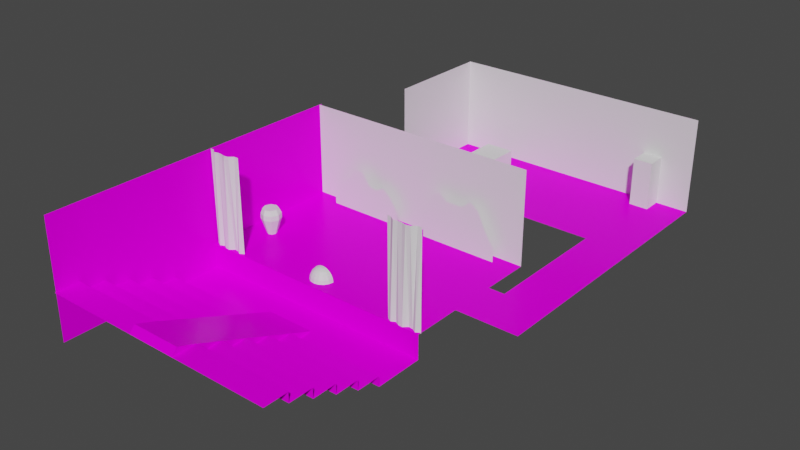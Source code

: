# Source: teather.blend  (saved by Blender 2.82.7; exported with 4.5.12 LTS)
import bpy
from mathutils import Matrix  # noqa: F401  (used for matrix-valued properties, if any)

bpy.ops.wm.read_factory_settings(use_empty=True)
scene = bpy.context.scene
scene.name = 'Scene'

# ---- collections
col_collection = bpy.data.collections.new('Collection'); scene.collection.children.link(col_collection)

# ---- images (referenced by path relative to the original .blend; pixels are not part of the script)
import os
ASSET_DIR = os.environ.get("B2B_ASSET_DIR", "")  # directory of the original .blend (textures are referenced by path, not embedded)
HERE = os.path.dirname(os.path.abspath(__file__))  # packed textures are extracted next to this script under _unpacked/

def load_image(name, relpath, width, height, colorspace="sRGB"):
    """Load a texture the original file referenced (path relative to the .blend, or extracted next to this script)."""
    p = next((c for c in (os.path.join(HERE, relpath), os.path.join(ASSET_DIR, relpath)) if relpath and os.path.exists(c)), "")
    if p:
        img = bpy.data.images.load(p, check_existing=True)
        img.name = name
    else:  # same state as the original file: an image datablock whose file is absent (Cycles renders it pink)
        img = bpy.data.images.new(name, width, height)
        img.source = "FILE"
        img.filepath = "//" + (relpath or name)
    img.colorspace_settings.name = colorspace
    return img
img_planks17_diffuse_xtm_jpg = load_image('Planks17_diffuse_xtm.jpg', 'Planks17_diffuse_xtm.jpg', 1024, 1024, 'sRGB')
img_planks17_occlusion_xtm_jpg = load_image('Planks17_occlusion_xtm.jpg', 'Planks17_occlusion_xtm.jpg', 1024, 1024, 'Non-Color')
img_planks18_diffuse_xtm_jpg = load_image('Planks18_diffuse_xtm.jpg', 'Planks18_diffuse_xtm.jpg', 1024, 1024, 'sRGB')
img_planks18_occlusion_xtm_jpg = load_image('Planks18_occlusion_xtm.jpg', 'Planks18_occlusion_xtm.jpg', 1024, 1024, 'Non-Color')
img_fabric01_diffuse_xtm_jpg = load_image('Fabric01_diffuse_xtm.jpg', 'Fabric01_diffuse_xtm.jpg', 1024, 1024, 'sRGB')
img_fabric01_displace_xtm_jpg = load_image('Fabric01_displace_xtm.jpg', 'Fabric01_displace_xtm.jpg', 1024, 1024, 'Non-Color')
img_bricks16_diffuse_xtm_jpg = load_image('Bricks16_diffuse_xtm.jpg', 'Bricks16_diffuse_xtm.jpg', 1024, 1024, 'sRGB')
img_bricks16_occlusion_xtm_jpg = load_image('Bricks16_occlusion_xtm.jpg', 'Bricks16_occlusion_xtm.jpg', 1024, 1024, 'Non-Color')

# ---- materials (node trees are filled in below, after node groups)
mat_stage = bpy.data.materials.new('Stage')
mat_floor = bpy.data.materials.new('Floor')
mat_visitor_carpet = bpy.data.materials.new('Visitor carpet')
mat_wall = bpy.data.materials.new('Wall')
mat_back_wall = bpy.data.materials.new('Back Wall')
mat_napoveda = bpy.data.materials.new('Napoveda')
mat_desk = bpy.data.materials.new('Desk')
mat_energy_wall = bpy.data.materials.new('Energy Wall')
mat_kulisa = bpy.data.materials.new('Kulisa')
mat_vaza = bpy.data.materials.new('Vaza')

# ---- material node trees
mat_stage.use_nodes = True; mat_stage.node_tree.nodes.clear()
_N = mat_stage.node_tree.nodes; _L = mat_stage.node_tree.links
n0 = _N.new('ShaderNodeOutputMaterial'); n0.name = 'Material Output'; n0.location = (850, 500)
n1 = _N.new('ShaderNodeTexCoord'); n1.name = 'Extreme PBR Coordinate'; n1.location = (-1900, 200)
n1.label = 'Extreme PBR Coordinate'
n2 = _N.new('ShaderNodeMapping'); n2.name = 'Extreme PBR Mapping'; n2.location = (-1650, 200)
n2.label = 'Extreme PBR Mapping'
n3 = _N.new('ShaderNodeBsdfPrincipled'); n3.name = 'Extreme PBR BSDF'; n3.location = (0, 200)
n3.label = 'Extreme PBR BSDF'
n3.distribution = 'GGX'
n3.subsurface_method = 'BURLEY'
n3.inputs[2].default_value = 0.3
n3.inputs[3].default_value = 1.45
n3.inputs[13].default_value = 0.02
n3.inputs[27].default_value = (0.0, 0.0, 0.0, 1.0)
n3.inputs[28].default_value = 1.0
n4 = _N.new('ShaderNodeTexImage'); n4.name = 'Diffuse XTM PBR'; n4.location = (-1000, 550)
n4.label = 'Diffuse XTM PBR'
n4.image = img_planks17_diffuse_xtm_jpg
n5 = _N.new('ShaderNodeBrightContrast'); n5.name = 'Extreme Contrast'; n5.location = (-700, 500)
n5.label = 'Extreme Contrast'
n6 = _N.new('ShaderNodeHueSaturation'); n6.name = 'Extreme Hue_sat'; n6.location = (-500, 500)
n6.label = 'Extreme Hue_sat'
n7 = _N.new('ShaderNodeTexImage'); n7.name = 'Occlusion XTM PBR'; n7.location = (-1000, 800)
n7.label = 'Occlusion XTM PBR'
n7.image = img_planks17_occlusion_xtm_jpg
n8 = _N.new('ShaderNodeValToRGB'); n8.name = 'Occlusion AO'; n8.location = (-500, 800)
n8.label = 'Occlusion AO'
while len(n8.color_ramp.elements) > 1: n8.color_ramp.elements.remove(n8.color_ramp.elements[-1])
n8.color_ramp.elements[0].position = 0.0; n8.color_ramp.elements[0].color = (0.0, 0.0, 0.0, 1.0)
_e = n8.color_ramp.elements.new(1.0); _e.color = (1.0, 1.0, 1.0, 1.0)
n9 = _N.new('ShaderNodeMix'); n9.name = 'Mixer AO'; n9.location = (-250, 500)
n9.label = 'Mixer AO'
n9.data_type = 'RGBA'
n9.blend_type = 'MULTIPLY'
n9.inputs[0].default_value = 0.0
n10 = _N.new('ShaderNodeMixShader'); n10.name = 'Transpartent XTM'; n10.location = (500, 400)
n10.label = 'Transpartent XTM'
n10.inputs[0].default_value = 0.0
n11 = _N.new('ShaderNodeBsdfTransparent'); n11.name = 'Transparent BSDF'; n11.location = (300, 300)
_L.new(n1.outputs[2], n2.inputs[0])
_L.new(n4.outputs[0], n5.inputs[0])
_L.new(n5.outputs[0], n6.inputs[4])
_L.new(n2.outputs[0], n4.inputs[0])
_L.new(n2.outputs[0], n7.inputs[0])
_L.new(n7.outputs[0], n8.inputs[0])
_L.new(n8.outputs[0], n9.inputs[7])
_L.new(n9.outputs[2], n3.inputs[0])
_L.new(n6.outputs[0], n9.inputs[6])
_L.new(n10.outputs[0], n0.inputs[0])
_L.new(n3.outputs[0], n10.inputs[1])
_L.new(n11.outputs[0], n10.inputs[2])
n0.is_active_output = True
mat_floor.use_nodes = True; mat_floor.node_tree.nodes.clear()
_N = mat_floor.node_tree.nodes; _L = mat_floor.node_tree.links
n0 = _N.new('ShaderNodeOutputMaterial'); n0.name = 'Material Output'; n0.location = (850, 500)
n1 = _N.new('ShaderNodeTexCoord'); n1.name = 'Extreme PBR Coordinate'; n1.location = (-1900, 200)
n1.label = 'Extreme PBR Coordinate'
n2 = _N.new('ShaderNodeMapping'); n2.name = 'Extreme PBR Mapping'; n2.location = (-1650, 200)
n2.label = 'Extreme PBR Mapping'
n3 = _N.new('ShaderNodeBsdfPrincipled'); n3.name = 'Extreme PBR BSDF'; n3.location = (0, 200)
n3.label = 'Extreme PBR BSDF'
n3.distribution = 'GGX'
n3.subsurface_method = 'BURLEY'
n3.inputs[2].default_value = 0.3
n3.inputs[3].default_value = 1.45
n3.inputs[13].default_value = 0.02
n3.inputs[27].default_value = (0.0, 0.0, 0.0, 1.0)
n3.inputs[28].default_value = 1.0
n4 = _N.new('ShaderNodeTexImage'); n4.name = 'Diffuse XTM PBR'; n4.location = (-1000, 550)
n4.label = 'Diffuse XTM PBR'
n4.image = img_planks18_diffuse_xtm_jpg
n5 = _N.new('ShaderNodeBrightContrast'); n5.name = 'Extreme Contrast'; n5.location = (-700, 500)
n5.label = 'Extreme Contrast'
n6 = _N.new('ShaderNodeHueSaturation'); n6.name = 'Extreme Hue_sat'; n6.location = (-500, 500)
n6.label = 'Extreme Hue_sat'
n7 = _N.new('ShaderNodeTexImage'); n7.name = 'Occlusion XTM PBR'; n7.location = (-1000, 800)
n7.label = 'Occlusion XTM PBR'
n7.image = img_planks18_occlusion_xtm_jpg
n8 = _N.new('ShaderNodeValToRGB'); n8.name = 'Occlusion AO'; n8.location = (-500, 800)
n8.label = 'Occlusion AO'
while len(n8.color_ramp.elements) > 1: n8.color_ramp.elements.remove(n8.color_ramp.elements[-1])
n8.color_ramp.elements[0].position = 0.0; n8.color_ramp.elements[0].color = (0.0, 0.0, 0.0, 1.0)
_e = n8.color_ramp.elements.new(1.0); _e.color = (1.0, 1.0, 1.0, 1.0)
n9 = _N.new('ShaderNodeMix'); n9.name = 'Mixer AO'; n9.location = (-250, 500)
n9.label = 'Mixer AO'
n9.data_type = 'RGBA'
n9.blend_type = 'MULTIPLY'
n9.inputs[0].default_value = 0.0
n10 = _N.new('ShaderNodeMixShader'); n10.name = 'Transpartent XTM'; n10.location = (500, 400)
n10.label = 'Transpartent XTM'
n10.inputs[0].default_value = 0.0
n11 = _N.new('ShaderNodeBsdfTransparent'); n11.name = 'Transparent BSDF'; n11.location = (300, 300)
_L.new(n1.outputs[2], n2.inputs[0])
_L.new(n4.outputs[0], n5.inputs[0])
_L.new(n5.outputs[0], n6.inputs[4])
_L.new(n2.outputs[0], n4.inputs[0])
_L.new(n2.outputs[0], n7.inputs[0])
_L.new(n7.outputs[0], n8.inputs[0])
_L.new(n8.outputs[0], n9.inputs[7])
_L.new(n9.outputs[2], n3.inputs[0])
_L.new(n6.outputs[0], n9.inputs[6])
_L.new(n10.outputs[0], n0.inputs[0])
_L.new(n3.outputs[0], n10.inputs[1])
_L.new(n11.outputs[0], n10.inputs[2])
n0.is_active_output = True
mat_visitor_carpet.use_nodes = True; mat_visitor_carpet.node_tree.nodes.clear()
_N = mat_visitor_carpet.node_tree.nodes; _L = mat_visitor_carpet.node_tree.links
n0 = _N.new('ShaderNodeOutputMaterial'); n0.name = 'Material Output'; n0.location = (850, 500)
n1 = _N.new('ShaderNodeTexCoord'); n1.name = 'Extreme PBR Coordinate'; n1.location = (-1900, 200)
n1.label = 'Extreme PBR Coordinate'
n2 = _N.new('ShaderNodeMapping'); n2.name = 'Extreme PBR Mapping'; n2.location = (-1650, 200)
n2.label = 'Extreme PBR Mapping'
n3 = _N.new('ShaderNodeBsdfPrincipled'); n3.name = 'Extreme PBR BSDF'; n3.location = (0, 200)
n3.label = 'Extreme PBR BSDF'
n3.distribution = 'GGX'
n3.subsurface_method = 'BURLEY'
n3.inputs[2].default_value = 0.3
n3.inputs[3].default_value = 1.45
n3.inputs[13].default_value = 0.02
n3.inputs[27].default_value = (0.0, 0.0, 0.0, 1.0)
n3.inputs[28].default_value = 1.0
n4 = _N.new('ShaderNodeTexImage'); n4.name = 'Diffuse XTM PBR'; n4.location = (-1000, 550)
n4.label = 'Diffuse XTM PBR'
n4.image = img_fabric01_diffuse_xtm_jpg
n5 = _N.new('ShaderNodeBrightContrast'); n5.name = 'Extreme Contrast'; n5.location = (-700, 500)
n5.label = 'Extreme Contrast'
n6 = _N.new('ShaderNodeHueSaturation'); n6.name = 'Extreme Hue_sat'; n6.location = (-500, 500)
n6.label = 'Extreme Hue_sat'
n7 = _N.new('ShaderNodeTexImage'); n7.name = 'Extreme_AO Emulation'; n7.location = (-1000, 800)
n7.label = 'Extreme_AO Emulation'
n7.image = img_fabric01_displace_xtm_jpg
n8 = _N.new('ShaderNodeBrightContrast'); n8.name = 'Extreme PBR Contrast'; n8.location = (-700, 750)
n8.label = 'Extreme PBR Contrast'
n8.inputs[1].default_value = 0.3
n8.inputs[2].default_value = 0.7
n9 = _N.new('ShaderNodeValToRGB'); n9.name = 'Occlusion AO'; n9.location = (-500, 800)
n9.label = 'Occlusion AO'
while len(n9.color_ramp.elements) > 1: n9.color_ramp.elements.remove(n9.color_ramp.elements[-1])
n9.color_ramp.elements[0].position = 0.0; n9.color_ramp.elements[0].color = (0.0, 0.0, 0.0, 1.0)
_e = n9.color_ramp.elements.new(1.0); _e.color = (1.0, 1.0, 1.0, 1.0)
n10 = _N.new('ShaderNodeMix'); n10.name = 'Mixer AO'; n10.location = (-200, 550)
n10.label = 'Mixer AO'
n10.data_type = 'RGBA'
n10.blend_type = 'MULTIPLY'
n10.inputs[0].default_value = 0.0
n11 = _N.new('ShaderNodeMixShader'); n11.name = 'Transpartent XTM'; n11.location = (500, 400)
n11.label = 'Transpartent XTM'
n11.inputs[0].default_value = 0.0
n12 = _N.new('ShaderNodeBsdfTransparent'); n12.name = 'Transparent BSDF'; n12.location = (300, 300)
_L.new(n1.outputs[2], n2.inputs[0])
_L.new(n4.outputs[0], n5.inputs[0])
_L.new(n5.outputs[0], n6.inputs[4])
_L.new(n2.outputs[0], n4.inputs[0])
_L.new(n2.outputs[0], n7.inputs[0])
_L.new(n7.outputs[0], n8.inputs[0])
_L.new(n8.outputs[0], n9.inputs[0])
_L.new(n9.outputs[0], n10.inputs[7])
_L.new(n10.outputs[2], n3.inputs[0])
_L.new(n6.outputs[0], n10.inputs[6])
_L.new(n11.outputs[0], n0.inputs[0])
_L.new(n3.outputs[0], n11.inputs[1])
_L.new(n12.outputs[0], n11.inputs[2])
n0.is_active_output = True
mat_wall.use_nodes = True; mat_wall.node_tree.nodes.clear()
_N = mat_wall.node_tree.nodes; _L = mat_wall.node_tree.links
n0 = _N.new('ShaderNodeOutputMaterial'); n0.name = 'Material Output'; n0.location = (850, 500)
n1 = _N.new('ShaderNodeTexCoord'); n1.name = 'Extreme PBR Coordinate'; n1.location = (-1900, 200)
n1.label = 'Extreme PBR Coordinate'
n2 = _N.new('ShaderNodeMapping'); n2.name = 'Extreme PBR Mapping'; n2.location = (-1650, 200)
n2.label = 'Extreme PBR Mapping'
n3 = _N.new('ShaderNodeBsdfPrincipled'); n3.name = 'Extreme PBR BSDF'; n3.location = (0, 200)
n3.label = 'Extreme PBR BSDF'
n3.distribution = 'GGX'
n3.subsurface_method = 'BURLEY'
n3.inputs[2].default_value = 0.3
n3.inputs[3].default_value = 1.45
n3.inputs[13].default_value = 0.02
n3.inputs[27].default_value = (0.0, 0.0, 0.0, 1.0)
n3.inputs[28].default_value = 1.0
n4 = _N.new('ShaderNodeTexImage'); n4.name = 'Diffuse XTM PBR'; n4.location = (-1000, 550)
n4.label = 'Diffuse XTM PBR'
n4.image = img_bricks16_diffuse_xtm_jpg
n5 = _N.new('ShaderNodeBrightContrast'); n5.name = 'Extreme Contrast'; n5.location = (-700, 500)
n5.label = 'Extreme Contrast'
n6 = _N.new('ShaderNodeHueSaturation'); n6.name = 'Extreme Hue_sat'; n6.location = (-500, 500)
n6.label = 'Extreme Hue_sat'
n7 = _N.new('ShaderNodeTexImage'); n7.name = 'Occlusion XTM PBR'; n7.location = (-1000, 800)
n7.label = 'Occlusion XTM PBR'
n7.image = img_bricks16_occlusion_xtm_jpg
n8 = _N.new('ShaderNodeValToRGB'); n8.name = 'Occlusion AO'; n8.location = (-500, 800)
n8.label = 'Occlusion AO'
while len(n8.color_ramp.elements) > 1: n8.color_ramp.elements.remove(n8.color_ramp.elements[-1])
n8.color_ramp.elements[0].position = 0.0; n8.color_ramp.elements[0].color = (0.0, 0.0, 0.0, 1.0)
_e = n8.color_ramp.elements.new(1.0); _e.color = (1.0, 1.0, 1.0, 1.0)
n9 = _N.new('ShaderNodeMix'); n9.name = 'Mixer AO'; n9.location = (-250, 500)
n9.label = 'Mixer AO'
n9.data_type = 'RGBA'
n9.blend_type = 'MULTIPLY'
n9.inputs[0].default_value = 0.0
n10 = _N.new('ShaderNodeMixShader'); n10.name = 'Transpartent XTM'; n10.location = (500, 400)
n10.label = 'Transpartent XTM'
n10.inputs[0].default_value = 0.0
n11 = _N.new('ShaderNodeBsdfTransparent'); n11.name = 'Transparent BSDF'; n11.location = (300, 300)
_L.new(n1.outputs[2], n2.inputs[0])
_L.new(n4.outputs[0], n5.inputs[0])
_L.new(n5.outputs[0], n6.inputs[4])
_L.new(n2.outputs[0], n4.inputs[0])
_L.new(n2.outputs[0], n7.inputs[0])
_L.new(n7.outputs[0], n8.inputs[0])
_L.new(n8.outputs[0], n9.inputs[7])
_L.new(n9.outputs[2], n3.inputs[0])
_L.new(n6.outputs[0], n9.inputs[6])
_L.new(n10.outputs[0], n0.inputs[0])
_L.new(n3.outputs[0], n10.inputs[1])
_L.new(n11.outputs[0], n10.inputs[2])
n0.is_active_output = True
mat_back_wall.use_nodes = True; mat_back_wall.node_tree.nodes.clear()
_N = mat_back_wall.node_tree.nodes; _L = mat_back_wall.node_tree.links
n0 = _N.new('ShaderNodeOutputMaterial'); n0.name = 'Material Output'; n0.location = (300, 300)
n1 = _N.new('ShaderNodeBsdfPrincipled'); n1.name = 'Principled BSDF'; n1.location = (10, 300)
n1.distribution = 'GGX'
n1.subsurface_method = 'BURLEY'
n1.inputs[3].default_value = 1.45
n1.inputs[27].default_value = (0.0, 0.0, 0.0, 1.0)
n1.inputs[28].default_value = 1.0
_L.new(n1.outputs[0], n0.inputs[0])
n0.is_active_output = True
mat_napoveda.use_nodes = True; mat_napoveda.node_tree.nodes.clear()
_N = mat_napoveda.node_tree.nodes; _L = mat_napoveda.node_tree.links
n0 = _N.new('ShaderNodeOutputMaterial'); n0.name = 'Material Output'; n0.location = (300, 300)
n1 = _N.new('ShaderNodeBsdfPrincipled'); n1.name = 'Principled BSDF'; n1.location = (10, 300)
n1.distribution = 'GGX'
n1.subsurface_method = 'BURLEY'
n1.inputs[3].default_value = 1.45
n1.inputs[27].default_value = (0.0, 0.0, 0.0, 1.0)
n1.inputs[28].default_value = 1.0
_L.new(n1.outputs[0], n0.inputs[0])
n0.is_active_output = True
mat_desk.use_nodes = True; mat_desk.node_tree.nodes.clear()
_N = mat_desk.node_tree.nodes; _L = mat_desk.node_tree.links
n0 = _N.new('ShaderNodeOutputMaterial'); n0.name = 'Material Output'; n0.location = (300, 300)
n1 = _N.new('ShaderNodeBsdfPrincipled'); n1.name = 'Principled BSDF'; n1.location = (10, 300)
n1.distribution = 'GGX'
n1.subsurface_method = 'BURLEY'
n1.inputs[3].default_value = 1.45
n1.inputs[27].default_value = (0.0, 0.0, 0.0, 1.0)
n1.inputs[28].default_value = 1.0
_L.new(n1.outputs[0], n0.inputs[0])
n0.is_active_output = True
mat_energy_wall.use_nodes = True; mat_energy_wall.node_tree.nodes.clear()
_N = mat_energy_wall.node_tree.nodes; _L = mat_energy_wall.node_tree.links
n0 = _N.new('ShaderNodeOutputMaterial'); n0.name = 'Material Output'; n0.location = (300, 300)
n1 = _N.new('ShaderNodeBsdfPrincipled'); n1.name = 'Principled BSDF'; n1.location = (10, 300)
n1.distribution = 'GGX'
n1.subsurface_method = 'BURLEY'
n1.inputs[3].default_value = 1.45
n1.inputs[27].default_value = (0.0, 0.0, 0.0, 1.0)
n1.inputs[28].default_value = 1.0
_L.new(n1.outputs[0], n0.inputs[0])
n0.is_active_output = True
mat_kulisa.use_nodes = True; mat_kulisa.node_tree.nodes.clear()
_N = mat_kulisa.node_tree.nodes; _L = mat_kulisa.node_tree.links
n0 = _N.new('ShaderNodeOutputMaterial'); n0.name = 'Material Output'; n0.location = (300, 300)
n1 = _N.new('ShaderNodeBsdfPrincipled'); n1.name = 'Principled BSDF'; n1.location = (10, 300)
n1.distribution = 'GGX'
n1.subsurface_method = 'BURLEY'
n1.inputs[3].default_value = 1.45
n1.inputs[27].default_value = (0.0, 0.0, 0.0, 1.0)
n1.inputs[28].default_value = 1.0
_L.new(n1.outputs[0], n0.inputs[0])
n0.is_active_output = True
mat_vaza.use_nodes = True; mat_vaza.node_tree.nodes.clear()
_N = mat_vaza.node_tree.nodes; _L = mat_vaza.node_tree.links
n0 = _N.new('ShaderNodeOutputMaterial'); n0.name = 'Material Output'; n0.location = (300, 300)
n1 = _N.new('ShaderNodeBsdfPrincipled'); n1.name = 'Principled BSDF'; n1.location = (10, 300)
n1.distribution = 'GGX'
n1.subsurface_method = 'BURLEY'
n1.inputs[3].default_value = 1.45
n1.inputs[27].default_value = (0.0, 0.0, 0.0, 1.0)
n1.inputs[28].default_value = 1.0
_L.new(n1.outputs[0], n0.inputs[0])
n0.is_active_output = True

# ---- world
world_world = bpy.data.worlds.new('World'); scene.world = world_world
world_world.use_nodes = True; world_world.node_tree.nodes.clear()
_N = world_world.node_tree.nodes; _L = world_world.node_tree.links
n0 = _N.new('ShaderNodeOutputWorld'); n0.name = 'World Output'; n0.location = (300, 300)
n1 = _N.new('ShaderNodeBackground'); n1.name = 'Background'; n1.location = (10, 300)
n1.inputs[0].default_value = (0.05088, 0.05088, 0.05088, 1.0)
_L.new(n1.outputs[0], n0.inputs[0])
n0.is_active_output = True
world_world.color = (0.05088, 0.05088, 0.05088)
world_world.use_sun_shadow = False
world_world.sun_shadow_jitter_overblur = 0.0

# ---- meshes
me_plane = bpy.data.meshes.new('Plane')
me_plane.from_pydata([(-5.0, 0.0, 1.0), (5.0, 0.0, 1.0), (-5.0, 6.0, 1.0), (5.0, 6.0, 1.0), (-5.0, 0.0, 0.0), (-5.0, -1.0, 0.0), (5.0, -1.0, 0.0), (-5.0, -6.0, 2.0), (5.0, -6.0, 2.0), (-5.0, -7.0, 2.0), (5.0, -7.0, 2.0), (-5.0, -2.0, 0.4), (-5.0, -3.0, 0.8), (-5.0, -4.0, 1.2), (-5.0, -5.0, 1.6), (5.0, -5.0, 1.6), (5.0, -4.0, 1.2), (5.0, -3.0, 0.8), (5.0, -2.0, 0.4), (-5.0, -6.0, 1.6), (5.0, -6.0, 1.6), (-5.0, -5.0, 1.2), (5.0, -5.0, 1.2), (-5.0, -4.0, 0.8), (5.0, -4.0, 0.8), (-5.0, -3.0, 0.4), (5.0, -3.0, 0.4), (5.0, -2.0, 0.0), (-5.0, -2.0, 0.0), (1.012, 0.0, 1.0), (1.012, 6.0, 1.0), (-1.012, 6.0, 1.0), (1.012, -6.0, 2.0), (-1.012, -7.0, 2.0), (1.012, -7.0, 2.0), (-1.012, -3.0, 0.8), (1.012, -4.0, 1.2), (-1.012, -6.0, 1.6), (1.012, -6.0, 1.6), (-1.012, -5.0, 1.2), (1.012, -5.0, 1.2), (-1.012, -4.0, 0.8), (1.012, -4.0, 0.8), (-1.012, -3.0, 0.4), (1.012, -3.0, 0.4), (-1.012, -2.0, 0.0), (1.012, -2.0, 0.0), (5.0, 0.0, 0.0), (1.012, 0.0, 0.0), (1.012, -1.465, 0.1776), (-1.012, -1.465, 0.1776), (1.012, -2.465, 0.5776), (-1.012, -2.465, 0.5776), (1.012, -3.465, 0.9776), (-1.012, -3.465, 0.9776), (1.012, -4.465, 1.378), (-1.012, -4.465, 1.378), (1.012, -5.465, 1.778), (-1.012, -5.465, 1.778), (1.012, -5.0, 1.6), (-1.012, -5.0, 1.6), (-1.012, -4.0, 1.2), (1.012, -3.0, 0.8), (1.012, -2.0, 0.4), (-1.012, -2.0, 0.4), (1.012, -6.775, 2.27), (-1.012, -6.775, 2.27), (-1.012, -6.0, 2.0), (1.012, -1.0, -4.47e-08), (-1.012, -1.0, -4.47e-08), (-1.012, 0.0, 1.0), (-1.012, 0.0, 0.0), (-5.0, 6.079, 0.0), (-5.0, -6.966, 0.0), (-5.0, 6.113, 4.885), (-5.0, -6.932, 4.885), (-5.0, 6.0, 4.885), (5.0, 6.0, 4.885), (1.012, 6.0, 4.885), (-1.012, 6.0, 4.885), (5.0, 2.023, 1.0), (5.0, 3.977, 1.0), (5.671, 2.023, 1.0), (5.671, 3.977, 1.0), (7.581, 2.023, 1.0), (7.581, 3.977, 1.0), (5.671, 9.438, 1.0), (7.581, 9.438, 1.0), (5.671, 14.01, 1.0), (7.581, 14.01, 1.0), (-3.398, 9.438, 1.0), (-3.398, 14.01, 1.0), (5.671, 14.01, 4.956), (7.581, 14.01, 4.956), (-3.398, 9.438, 4.956), (-3.398, 14.01, 4.956)], [], [(29, 1, 3, 30), (37, 19, 7, 67), (67, 7, 9, 33), (45, 28, 11, 64), (43, 25, 12, 35), (41, 23, 13, 61), (39, 21, 14, 60), (60, 14, 19, 37), (61, 13, 21, 39), (35, 12, 23, 41), (64, 11, 25, 43), (69, 5, 28, 45), (6, 68, 46, 27), (39, 60, 56), (18, 63, 44, 26), (33, 34, 65, 66), (17, 62, 42, 24), (34, 32, 65), (16, 36, 40, 22), (64, 43, 52), (15, 59, 38, 20), (59, 40, 55), (22, 40, 59, 15), (45, 64, 50), (24, 42, 36, 16), (44, 63, 51), (26, 44, 62, 17), (60, 37, 58), (27, 46, 63, 18), (63, 46, 49), (8, 32, 34, 10), (69, 45, 50), (20, 38, 32, 8), (38, 59, 57), (0, 70, 31, 2), (70, 29, 30, 31), (71, 4, 5, 69), (62, 35, 54, 53), (48, 71, 69, 68), (59, 60, 58, 57), (47, 48, 68, 6), (53, 54, 61, 36), (70, 0, 4, 71), (49, 50, 64, 63), (61, 39, 56), (57, 58, 67, 32), (36, 42, 53), (67, 33, 66), (32, 38, 57), (35, 41, 54), (32, 67, 66, 65), (40, 36, 55), (42, 62, 53), (62, 44, 51), (55, 56, 60, 59), (41, 61, 54), (51, 52, 35, 62), (37, 67, 58), (63, 64, 52, 51), (46, 68, 49), (36, 61, 56, 55), (43, 35, 52), (68, 69, 50, 49), (1, 29, 48, 47), (29, 70, 71, 48), (73, 72, 74, 75), (31, 30, 78, 79), (30, 3, 77, 78), (2, 31, 79, 76), (81, 80, 82, 83), (83, 82, 84, 85), (83, 85, 87, 86), (86, 87, 89, 88), (86, 88, 91, 90), (91, 88, 92, 95), (90, 91, 95, 94), (88, 89, 93, 92)])
me_plane.polygons.foreach_set('material_index', [0, 2, 2, 2, 2, 2, 2, 2, 2, 2, 2, 2, 2, 2, 2, 2, 2, 2, 2, 2, 2, 2, 2, 2, 2, 2, 2, 2, 2, 2, 2, 0, 2, 2, 0, 0, 1, 2, 1, 2, 1, 2, 1, 2, 2, 2, 2, 2, 2, 2, 2, 2, 2, 2, 2, 2, 2, 2, 2, 2, 2, 2, 2, 1, 1, 3, 4, 4, 4, 1, 1, 1, 1, 1, 4, 4, 4])
_uv = me_plane.uv_layers.new(name='UVMap')
_uv.uv.foreach_set('vector', [0.6012, 0.2, 1.0, 0.2, 1.0, 0.8, 0.6012, 0.8, -0.5085, 0.9684, -4.496, 0.9684, -4.496, 1.368, -0.5085, 1.368, -0.5085, -1.557, -4.496, -1.557, -4.496, -2.557, -0.5085, -2.557, -0.5085, -0.6316, -4.496, -0.6316, -4.496, -0.2316, -0.5085, -0.2316, -0.5085, -0.2316, -4.496, -0.2316, -4.496, 0.1684, -0.5085, 0.1684, -0.5085, 0.1684, -4.496, 0.1684, -4.496, 0.5684, -0.5085, 0.5684, -0.5085, 0.5684, -4.496, 0.5684, -4.496, 0.9684, -0.5085, 0.9684, -0.5085, -0.5573, -4.496, -0.5573, -4.496, -1.557, -0.5085, -1.557, -0.5085, 0.4427, -4.496, 0.4427, -4.496, -0.5573, -0.5085, -0.5573, -0.5085, 1.443, -4.496, 1.443, -4.496, 0.4427, -0.5085, 0.4427, -0.5085, 2.443, -4.496, 2.443, -4.496, 1.443, -0.5085, 1.443, -0.5085, 3.443, -4.496, 3.443, -4.496, 2.443, -0.5085, 2.443, 5.504, 3.443, 1.516, 3.443, 1.516, 2.443, 5.504, 2.443, -0.4786, 0.5684, -0.4786, 0.9684, 0.05637, 0.746, 5.504, 2.443, 1.516, 2.443, 1.516, 1.443, 5.504, 1.443, -0.5085, 1.368, 1.516, 1.368, 1.516, 1.638, -0.5085, 1.638, 5.504, 1.443, 1.516, 1.443, 1.516, 0.4427, 5.504, 0.4427, -2.479, 1.368, -1.479, 1.368, -2.254, 1.638, 5.504, 0.4427, 1.516, 0.4427, 1.516, -0.5573, 5.504, -0.5573, 2.521, -0.2316, 1.521, -0.2316, 2.056, -0.05399, 5.504, -0.5573, 1.516, -0.5573, 1.516, -1.557, 5.504, -1.557, -0.4786, 0.9684, -0.4786, 0.5684, 0.05637, 0.746, 5.504, 0.5684, 1.516, 0.5684, 1.516, 0.9684, 5.504, 0.9684, 2.521, -0.6316, 2.521, -0.2316, 3.056, -0.454, 5.504, 0.1684, 1.516, 0.1684, 1.516, 0.5684, 5.504, 0.5684, 1.521, -0.2316, 2.521, -0.2316, 2.056, -0.05399, 5.504, -0.2316, 1.516, -0.2316, 1.516, 0.1684, 5.504, 0.1684, -0.4786, 0.9684, -1.479, 0.9684, -0.9436, 1.146, 5.504, -0.6316, 1.516, -0.6316, 1.516, -0.2316, 5.504, -0.2316, 2.521, -0.2316, 2.521, -0.6316, 3.056, -0.454, 5.504, -1.557, 1.516, -1.557, 1.516, -2.557, 5.504, -2.557, 0.3333, 0.0, 0.3333, 0.0, 0.3333, 0.0, 5.504, 0.9684, 1.516, 0.9684, 1.516, 1.368, 5.504, 1.368, -1.479, 0.9684, -0.4786, 0.9684, -0.9436, 1.146, 0.0, 0.2, 0.3988, 0.2, 0.3988, 0.8, 0.0, 0.8, 0.3988, 0.2, 0.6012, 0.2, 0.6012, 0.8, 0.3988, 0.8, 0.3988, 0.525, 0.0, 0.525, 0.0, 0.425, 0.3988, 0.425, 1.516, 1.443, -0.5085, 1.443, -0.5085, 0.9776, 1.516, 0.9776, 0.6012, 0.525, 0.3988, 0.525, 0.3988, 0.425, 0.6012, 0.425, 1.516, -0.5573, -0.5085, -0.5573, -0.5085, -1.022, 1.516, -1.022, 1.0, 0.525, 0.6012, 0.525, 0.6012, 0.425, 1.0, 0.425, 1.516, 0.9776, -0.5085, 0.9776, -0.5085, 0.4427, 1.516, 0.4427, 0.3988, 0.575, 0.0, 0.575, 0.0, 0.475, 0.3988, 0.475, 1.516, 2.978, -0.5085, 2.978, -0.5085, 2.443, 1.516, 2.443, 0.5214, 0.5684, -0.4786, 0.5684, 0.05637, 0.746, 1.516, -1.022, -0.5085, -1.022, -0.5085, -1.557, 1.516, -1.557, 0.5214, 0.5684, 0.5214, 0.1684, 1.056, 0.346, -1.479, 1.368, -2.479, 1.368, -2.254, 1.638, -1.479, 1.368, -1.479, 0.9684, -0.9436, 1.146, 1.521, 0.1684, 0.5214, 0.1684, 1.056, 0.346, 1.516, -1.557, -0.5085, -1.557, -0.5085, -2.332, 1.516, -2.332, -0.4786, 0.5684, 0.5214, 0.5684, 0.05637, 0.746, 0.5214, 0.1684, 1.521, 0.1684, 1.056, 0.346, 1.521, 0.1684, 1.521, -0.2316, 2.056, -0.05399, 1.516, -0.02241, -0.5085, -0.02241, -0.5085, -0.5573, 1.516, -0.5573, 0.5214, 0.1684, 0.5214, 0.5684, 1.056, 0.346, 1.516, 1.978, -0.5085, 1.978, -0.5085, 1.443, 1.516, 1.443, -1.479, 0.9684, -1.479, 1.368, -0.9436, 1.146, 1.516, 2.443, -0.5085, 2.443, -0.5085, 1.978, 1.516, 1.978, 2.521, -0.6316, 3.521, -0.6316, 3.056, -0.454, 1.516, 0.4427, -0.5085, 0.4427, -0.5085, -0.02241, 1.516, -0.02241, 1.521, -0.2316, 1.521, 0.1684, 2.056, -0.05399, 1.516, 3.443, -0.5085, 3.443, -0.5085, 2.978, 1.516, 2.978, 1.0, 0.575, 0.6012, 0.575, 0.6012, 0.475, 1.0, 0.475, 0.6012, 0.575, 0.3988, 0.575, 0.3988, 0.475, 0.6012, 0.475, -4.5, -1.408, 5.5, -1.408, 5.5, 2.408, -4.5, 2.408, 0.3988, 0.8, 0.6012, 0.8, 0.6012, 0.8, 0.3988, 0.8, 0.6012, 0.8, 1.0, 0.8, 1.0, 0.8, 0.6012, 0.8, 0.0, 0.8, 0.3988, 0.8, 0.3988, 0.8, 0.0, 0.8, 0.4775, 0.2285, 0.4775, 0.06557, 0.5334, 0.06557, 0.5334, 0.2285, 0.5334, 0.2285, 0.5334, 0.06557, 0.6928, 0.06557, 0.6928, 0.2285, 0.5334, 0.2285, 0.6928, 0.2285, 0.6928, 0.6841, 0.5334, 0.6841, 0.5334, 0.6841, 0.6928, 0.6841, 0.6928, 1.066, 0.5334, 1.066, 0.5334, 0.6841, 0.5334, 1.066, -0.2231, 1.066, -0.2231, 0.6841, 0.05799, 0.3198, 0.884, 0.3198, 0.884, 0.6802, 0.05799, 0.6802, 0.1529, 0.3198, 0.5694, 0.3198, 0.5694, 0.6802, 0.1529, 0.6802, 0.884, 0.3198, 1.058, 0.3198, 1.058, 0.6802, 0.884, 0.6802])
me_plane.materials.append(mat_stage)
me_plane.materials.append(mat_floor)
me_plane.materials.append(mat_visitor_carpet)
me_plane.materials.append(mat_wall)
me_plane.materials.append(mat_back_wall)
me_plane.use_remesh_fix_poles = True
me_plane.use_remesh_preserve_attributes = False
me_plane.use_mirror_vertex_groups = False
me_plane.update()
me_sphere = bpy.data.meshes.new('Sphere')
me_sphere.from_pydata([(0.309, 0.5, 0.9511), (0.5878, 0.5, 0.809), (0.809, 0.5, 0.5878), (0.9511, 0.5, 0.309), (1.0, 0.5, -4.371e-08), (0.2855, 0.3817, 0.9511), (0.543, 0.2751, 0.809), (0.7474, 0.1904, 0.5878), (0.8787, 0.136, 0.309), (0.9239, 0.1173, -4.371e-08), (0.2185, 0.2815, 0.9511), (0.4156, 0.08437, 0.809), (0.5721, -0.07206, 0.5878), (0.6725, -0.1725, 0.309), (0.7071, -0.2071, -4.371e-08), (0.1183, 0.2145, 0.9511), (0.2249, -0.04304, 0.809), (0.3096, -0.2474, 0.5878), (0.364, -0.3787, 0.309), (0.3827, -0.4239, -4.371e-08), (-6.157e-08, 0.191, 0.9511), (-1.584e-07, -0.08779, 0.809), (-2.329e-07, -0.309, 0.5878), (-2.031e-07, -0.4511, 0.309), (-2.329e-07, -0.5, -4.371e-08), (-0.1183, 0.2145, 0.9511), (-0.2249, -0.04304, 0.809), (-0.3096, -0.2474, 0.5878), (-0.364, -0.3787, 0.309), (-0.3827, -0.4239, -4.371e-08), (-0.2185, 0.2815, 0.9511), (-0.4156, 0.08437, 0.809), (-0.5721, -0.07206, 0.5878), (-0.6725, -0.1725, 0.309), (-0.7071, -0.2071, -4.371e-08), (-3.01e-07, 0.5, 1.0), (-0.2855, 0.3817, 0.9511), (-0.543, 0.2751, 0.809), (-0.7474, 0.1904, 0.5878), (-0.8787, 0.136, 0.309), (-0.9239, 0.1173, -4.371e-08), (-0.309, 0.5, 0.9511), (-0.5878, 0.5, 0.809), (-0.809, 0.5, 0.5878), (-0.9511, 0.5, 0.309), (-1.0, 0.5, -4.371e-08)], [], [(2, 1, 6, 7), (3, 2, 7, 8), (0, 35, 5), (4, 3, 8, 9), (1, 0, 5, 6), (6, 5, 10, 11), (7, 6, 11, 12), (8, 7, 12, 13), (5, 35, 10), (9, 8, 13, 14), (14, 13, 18, 19), (11, 10, 15, 16), (12, 11, 16, 17), (13, 12, 17, 18), (10, 35, 15), (15, 35, 20), (19, 18, 23, 24), (16, 15, 20, 21), (17, 16, 21, 22), (18, 17, 22, 23), (23, 22, 27, 28), (20, 35, 25), (24, 23, 28, 29), (21, 20, 25, 26), (22, 21, 26, 27), (27, 26, 31, 32), (28, 27, 32, 33), (25, 35, 30), (29, 28, 33, 34), (26, 25, 30, 31), (32, 31, 37, 38), (33, 32, 38, 39), (30, 35, 36), (34, 33, 39, 40), (31, 30, 36, 37), (37, 36, 41, 42), (38, 37, 42, 43), (39, 38, 43, 44), (36, 35, 41), (40, 39, 44, 45)])
_uv = me_sphere.uv_layers.new(name='UVMap')
_uv.uv.foreach_set('vector', [0.5, 0.7, 0.5, 0.8, 0.4375, 0.8, 0.4375, 0.7, 0.5, 0.6, 0.5, 0.7, 0.4375, 0.7, 0.4375, 0.6, 0.5, 0.9, 0.4687, 1.0, 0.4375, 0.9, 0.5, 0.5, 0.5, 0.6, 0.4375, 0.6, 0.4375, 0.5, 0.5, 0.8, 0.5, 0.9, 0.4375, 0.9, 0.4375, 0.8, 0.4375, 0.8, 0.4375, 0.9, 0.375, 0.9, 0.375, 0.8, 0.4375, 0.7, 0.4375, 0.8, 0.375, 0.8, 0.375, 0.7, 0.4375, 0.6, 0.4375, 0.7, 0.375, 0.7, 0.375, 0.6, 0.4375, 0.9, 0.4062, 1.0, 0.375, 0.9, 0.4375, 0.5, 0.4375, 0.6, 0.375, 0.6, 0.375, 0.5, 0.375, 0.5, 0.375, 0.6, 0.3125, 0.6, 0.3125, 0.5, 0.375, 0.8, 0.375, 0.9, 0.3125, 0.9, 0.3125, 0.8, 0.375, 0.7, 0.375, 0.8, 0.3125, 0.8, 0.3125, 0.7, 0.375, 0.6, 0.375, 0.7, 0.3125, 0.7, 0.3125, 0.6, 0.375, 0.9, 0.3437, 1.0, 0.3125, 0.9, 0.3125, 0.9, 0.2812, 1.0, 0.25, 0.9, 0.3125, 0.5, 0.3125, 0.6, 0.25, 0.6, 0.25, 0.5, 0.3125, 0.8, 0.3125, 0.9, 0.25, 0.9, 0.25, 0.8, 0.3125, 0.7, 0.3125, 0.8, 0.25, 0.8, 0.25, 0.7, 0.3125, 0.6, 0.3125, 0.7, 0.25, 0.7, 0.25, 0.6, 0.25, 0.6, 0.25, 0.7, 0.1875, 0.7, 0.1875, 0.6, 0.25, 0.9, 0.2187, 1.0, 0.1875, 0.9, 0.25, 0.5, 0.25, 0.6, 0.1875, 0.6, 0.1875, 0.5, 0.25, 0.8, 0.25, 0.9, 0.1875, 0.9, 0.1875, 0.8, 0.25, 0.7, 0.25, 0.8, 0.1875, 0.8, 0.1875, 0.7, 0.1875, 0.7, 0.1875, 0.8, 0.125, 0.8, 0.125, 0.7, 0.1875, 0.6, 0.1875, 0.7, 0.125, 0.7, 0.125, 0.6, 0.1875, 0.9, 0.1563, 1.0, 0.125, 0.9, 0.1875, 0.5, 0.1875, 0.6, 0.125, 0.6, 0.125, 0.5, 0.1875, 0.8, 0.1875, 0.9, 0.125, 0.9, 0.125, 0.8, 0.125, 0.7, 0.125, 0.8, 0.0625, 0.8, 0.0625, 0.7, 0.125, 0.6, 0.125, 0.7, 0.0625, 0.7, 0.0625, 0.6, 0.125, 0.9, 0.09375, 1.0, 0.0625, 0.9, 0.125, 0.5, 0.125, 0.6, 0.0625, 0.6, 0.0625, 0.5, 0.125, 0.8, 0.125, 0.9, 0.0625, 0.9, 0.0625, 0.8, 0.0625, 0.8, 0.0625, 0.9, 1.192e-07, 0.9, 2.98e-08, 0.8, 0.0625, 0.7, 0.0625, 0.8, 2.98e-08, 0.8, 0.0, 0.7, 0.0625, 0.6, 0.0625, 0.7, 0.0, 0.7, 0.0, 0.6, 0.0625, 0.9, 0.03125, 1.0, 1.192e-07, 0.9, 0.0625, 0.5, 0.0625, 0.6, 0.0, 0.6, 0.0, 0.5])
me_sphere.materials.append(mat_napoveda)
me_sphere.use_remesh_fix_poles = True
me_sphere.use_remesh_preserve_attributes = False
me_sphere.use_mirror_vertex_groups = False
me_sphere.update()
me_plane_001 = bpy.data.meshes.new('Plane.001')
me_plane_001.from_pydata([(-1.0, -1.0, 0.01061), (1.0, -1.0, 0.009013), (-1.0, 2.964, 0.0175), (1.0, 2.964, 0.007022), (-0.75, -1.0, 0.1104), (-0.5, -1.0, 0.02281), (-0.25, -1.0, 0.1193), (0.0, -1.0, 0.1424), (0.25, -1.0, -0.01892), (0.5, -1.0, 0.008754), (0.75, -1.0, 0.1154), (0.75, 2.964, 0.008366), (0.5, 2.964, 0.1579), (0.25, 2.964, 0.1898), (0.0, 2.964, 0.1424), (-0.25, 2.964, 0.1362), (-0.5, 2.964, 0.1753), (-0.75, 2.964, 0.04072)], [], [(10, 1, 3, 11), (0, 4, 17, 2), (4, 5, 16, 17), (5, 6, 15, 16), (6, 7, 14, 15), (7, 8, 13, 14), (8, 9, 12, 13), (9, 10, 11, 12)])
_uv = me_plane_001.uv_layers.new(name='UVMap')
_uv.uv.foreach_set('vector', [0.875, 0.0, 1.0, 0.0, 1.0, 1.0, 0.875, 1.0, 0.0, 0.0, 0.125, 0.0, 0.125, 1.0, 0.0, 1.0, 0.125, 0.0, 0.25, 0.0, 0.25, 1.0, 0.125, 1.0, 0.25, 0.0, 0.375, 0.0, 0.375, 1.0, 0.25, 1.0, 0.375, 0.0, 0.5, 0.0, 0.5, 1.0, 0.375, 1.0, 0.5, 0.0, 0.625, 0.0, 0.625, 1.0, 0.5, 1.0, 0.625, 0.0, 0.75, 0.0, 0.75, 1.0, 0.625, 1.0, 0.75, 0.0, 0.875, 0.0, 0.875, 1.0, 0.75, 1.0])
me_plane_001.use_remesh_fix_poles = True
me_plane_001.use_remesh_preserve_attributes = False
me_plane_001.use_mirror_vertex_groups = False
me_plane_001.update()
me_plane_002 = bpy.data.meshes.new('Plane.002')
me_plane_002.from_pydata([(-1.0, -1.0, 0.01061), (1.0, -1.0, 0.009013), (-1.0, 2.964, 0.0175), (1.0, 2.964, 0.007022), (-0.75, -1.0, 0.1104), (-0.5, -1.0, 0.02281), (-0.25, -1.0, 0.1193), (0.0, -1.0, 0.1424), (0.25, -1.0, -0.01892), (0.5, -1.0, 0.008754), (0.75, -1.0, 0.1154), (0.75, 2.964, 0.008366), (0.5, 2.964, 0.1579), (0.25, 2.964, 0.1898), (0.0, 2.964, 0.1424), (-0.25, 2.964, 0.1362), (-0.5, 2.964, 0.1753), (-0.75, 2.964, 0.04072)], [], [(10, 1, 3, 11), (0, 4, 17, 2), (4, 5, 16, 17), (5, 6, 15, 16), (6, 7, 14, 15), (7, 8, 13, 14), (8, 9, 12, 13), (9, 10, 11, 12)])
_uv = me_plane_002.uv_layers.new(name='UVMap')
_uv.uv.foreach_set('vector', [0.875, 0.0, 1.0, 0.0, 1.0, 1.0, 0.875, 1.0, 0.0, 0.0, 0.125, 0.0, 0.125, 1.0, 0.0, 1.0, 0.125, 0.0, 0.25, 0.0, 0.25, 1.0, 0.125, 1.0, 0.25, 0.0, 0.375, 0.0, 0.375, 1.0, 0.25, 1.0, 0.375, 0.0, 0.5, 0.0, 0.5, 1.0, 0.375, 1.0, 0.5, 0.0, 0.625, 0.0, 0.625, 1.0, 0.5, 1.0, 0.625, 0.0, 0.75, 0.0, 0.75, 1.0, 0.625, 1.0, 0.75, 0.0, 0.875, 0.0, 0.875, 1.0, 0.75, 1.0])
me_plane_002.use_remesh_fix_poles = True
me_plane_002.use_remesh_preserve_attributes = False
me_plane_002.use_mirror_vertex_groups = False
me_plane_002.update()
me_cube = bpy.data.meshes.new('Cube')
me_cube.from_pydata([(-1.0, -1.0, 0.0), (-1.0, -1.0, 1.0), (-1.0, 1.0, 0.0), (-1.0, 1.0, 1.0), (0.2172, -1.0, 0.0), (0.2172, -1.0, 1.0), (0.2172, 1.0, 0.0), (0.2172, 1.0, 1.0)], [], [(0, 1, 3, 2), (2, 3, 7, 6), (6, 7, 5, 4), (4, 5, 1, 0), (2, 6, 4, 0), (7, 3, 1, 5)])
_uv = me_cube.uv_layers.new(name='UVMap')
_uv.uv.foreach_set('vector', [0.375, 0.0, 0.625, 0.0, 0.625, 0.25, 0.375, 0.25, 0.375, 0.25, 0.625, 0.25, 0.625, 0.5, 0.375, 0.5, 0.375, 0.5, 0.625, 0.5, 0.625, 0.75, 0.375, 0.75, 0.375, 0.75, 0.625, 0.75, 0.625, 1.0, 0.375, 1.0, 0.125, 0.5, 0.375, 0.5, 0.375, 0.75, 0.125, 0.75, 0.625, 0.5, 0.875, 0.5, 0.875, 0.75, 0.625, 0.75])
me_cube.materials.append(mat_desk)
me_cube.use_remesh_fix_poles = True
me_cube.use_remesh_preserve_attributes = False
me_cube.use_mirror_vertex_groups = False
me_cube.update()
me_cube_001 = bpy.data.meshes.new('Cube.001')
me_cube_001.from_pydata([(-0.4, -0.4, 0.0), (-0.4, -0.4, 2.0), (-0.4, 0.4, 0.0), (-0.4, 0.4, 2.0), (0.4, -0.4, 0.0), (0.4, -0.4, 2.0), (0.4, 0.4, 0.0), (0.4, 0.4, 2.0)], [], [(0, 1, 3, 2), (2, 3, 7, 6), (6, 7, 5, 4), (4, 5, 1, 0), (2, 6, 4, 0), (7, 3, 1, 5)])
_uv = me_cube_001.uv_layers.new(name='UVMap')
_uv.uv.foreach_set('vector', [0.375, 0.0, 0.625, 0.0, 0.625, 0.25, 0.375, 0.25, 0.375, 0.25, 0.625, 0.25, 0.625, 0.5, 0.375, 0.5, 0.375, 0.5, 0.625, 0.5, 0.625, 0.75, 0.375, 0.75, 0.375, 0.75, 0.625, 0.75, 0.625, 1.0, 0.375, 1.0, 0.125, 0.5, 0.375, 0.5, 0.375, 0.75, 0.125, 0.75, 0.625, 0.5, 0.875, 0.5, 0.875, 0.75, 0.625, 0.75])
me_cube_001.materials.append(mat_energy_wall)
me_cube_001.use_remesh_fix_poles = True
me_cube_001.use_remesh_preserve_attributes = False
me_cube_001.use_mirror_vertex_groups = False
me_cube_001.update()
me_plane_003 = bpy.data.meshes.new('Plane.003')
me_plane_003.from_pydata([(1.641, 0.0, -0.009717), (-1.641, 0.0, -0.009717), (1.641, 0.0, 0.5711), (-1.641, 0.0, 0.5711), (1.276, 0.0, -0.009717), (0.9114, 0.0, -0.009717), (0.5468, 0.0, -0.009717), (0.1823, 0.0, -0.009717), (-0.1823, 0.0, -0.009717), (-0.5468, 0.0, -0.009717), (-0.9114, 0.0, -0.009717), (-1.276, 0.0, -0.009717), (-1.276, 0.0, 1.047), (-0.9114, 0.0, 1.299), (-0.5468, 0.0, 1.813), (-0.1823, 0.0, 1.813), (0.1823, 0.0, 1.299), (0.5468, 0.0, 1.22), (0.9114, 0.0, 1.424), (1.276, 0.0, 1.087)], [], [(11, 12, 3, 1), (0, 2, 19, 4), (4, 19, 18, 5), (5, 18, 17, 6), (6, 17, 16, 7), (7, 16, 15, 8), (8, 15, 14, 9), (9, 14, 13, 10), (10, 13, 12, 11)])
_uv = me_plane_003.uv_layers.new(name='UVMap')
_uv.uv.foreach_set('vector', [0.8889, 0.0, 0.8889, 1.0, 1.0, 1.0, 1.0, 0.0, 0.0, 0.0, 0.0, 1.0, 0.1111, 1.0, 0.1111, 0.0, 0.1111, 0.0, 0.1111, 1.0, 0.2222, 1.0, 0.2222, 0.0, 0.2222, 0.0, 0.2222, 1.0, 0.3333, 1.0, 0.3333, 0.0, 0.3333, 0.0, 0.3333, 1.0, 0.4444, 1.0, 0.4444, 0.0, 0.4444, 0.0, 0.4444, 1.0, 0.5556, 1.0, 0.5556, 0.0, 0.5556, 0.0, 0.5556, 1.0, 0.6667, 1.0, 0.6667, 0.0, 0.6667, 0.0, 0.6667, 1.0, 0.7778, 1.0, 0.7778, 0.0, 0.7778, 0.0, 0.7778, 1.0, 0.8889, 1.0, 0.8889, 0.0])
me_plane_003.materials.append(mat_kulisa)
me_plane_003.use_remesh_fix_poles = True
me_plane_003.use_remesh_preserve_attributes = False
me_plane_003.use_mirror_vertex_groups = False
me_plane_003.update()
me_plane_004 = bpy.data.meshes.new('Plane.004')
me_plane_004.from_pydata([(1.641, 0.0, -0.009717), (-1.641, 0.0, -0.009717), (1.641, 0.0, 0.5711), (-1.641, 0.0, 0.5711), (1.276, 0.0, -0.009717), (0.9114, 0.0, -0.009717), (0.5468, 0.0, -0.009717), (0.1823, 0.0, -0.009717), (-0.1823, 0.0, -0.009717), (-0.5468, 0.0, -0.009717), (-0.9114, 0.0, -0.009717), (-1.276, 0.0, -0.009717), (-1.276, 0.0, 1.851), (-0.9114, 0.0, 2.103), (-0.5468, 0.0, 1.813), (-0.1823, 0.0, 1.813), (0.1823, 0.0, 1.825), (0.5468, 0.0, 2.139), (0.9114, 0.0, 1.876), (1.276, 0.0, 1.115)], [], [(11, 12, 3, 1), (0, 2, 19, 4), (4, 19, 18, 5), (5, 18, 17, 6), (6, 17, 16, 7), (7, 16, 15, 8), (8, 15, 14, 9), (9, 14, 13, 10), (10, 13, 12, 11)])
_uv = me_plane_004.uv_layers.new(name='UVMap')
_uv.uv.foreach_set('vector', [0.8889, 0.0, 0.8889, 1.0, 1.0, 1.0, 1.0, 0.0, 0.0, 0.0, 0.0, 1.0, 0.1111, 1.0, 0.1111, 0.0, 0.1111, 0.0, 0.1111, 1.0, 0.2222, 1.0, 0.2222, 0.0, 0.2222, 0.0, 0.2222, 1.0, 0.3333, 1.0, 0.3333, 0.0, 0.3333, 0.0, 0.3333, 1.0, 0.4444, 1.0, 0.4444, 0.0, 0.4444, 0.0, 0.4444, 1.0, 0.5556, 1.0, 0.5556, 0.0, 0.5556, 0.0, 0.5556, 1.0, 0.6667, 1.0, 0.6667, 0.0, 0.6667, 0.0, 0.6667, 1.0, 0.7778, 1.0, 0.7778, 0.0, 0.7778, 0.0, 0.7778, 1.0, 0.8889, 1.0, 0.8889, 0.0])
me_plane_004.materials.append(mat_kulisa)
me_plane_004.use_remesh_fix_poles = True
me_plane_004.use_remesh_preserve_attributes = False
me_plane_004.use_mirror_vertex_groups = False
me_plane_004.update()
me_cylinder = bpy.data.meshes.new('Cylinder')
me_cylinder.from_pydata([(0.0, 0.2, -0.5), (0.0, 0.4127, 0.1578), (0.1414, 0.1414, -0.5), (0.2919, 0.2919, 0.1578), (0.2, -8.742e-09, -0.5), (0.4127, -1.804e-08, 0.1578), (0.1414, -0.1414, -0.5), (0.2919, -0.2919, 0.1578), (-1.748e-08, -0.2, -0.5), (-3.608e-08, -0.4127, 0.1578), (-0.1414, -0.1414, -0.5), (-0.2919, -0.2919, 0.1578), (-0.2, 2.385e-09, -0.5), (-0.4127, 4.922e-09, 0.1578), (-0.1414, 0.1414, -0.5), (-0.2919, 0.2919, 0.1578), (-0.001353, 0.4043, 0.3601), (0.2839, 0.2862, 0.3601), (0.402, 0.0009773, 0.3601), (0.2839, -0.2842, 0.3601), (-0.001353, -0.4024, 0.3601), (-0.2866, -0.2842, 0.3601), (-0.4047, 0.0009774, 0.3601), (-0.2866, 0.2862, 0.3601), (-0.05943, 0.3555, 0.5358), (0.1616, 0.2639, 0.5358), (0.2531, 0.04292, 0.5358), (0.1616, -0.1781, 0.5358), (-0.05943, -0.2697, 0.5358), (-0.2805, -0.1781, 0.5358), (-0.372, 0.04292, 0.5358), (-0.2805, 0.2639, 0.5358)], [], [(0, 1, 3, 2), (2, 3, 5, 4), (4, 5, 7, 6), (6, 7, 9, 8), (8, 9, 11, 10), (10, 11, 13, 12), (9, 7, 19, 20), (12, 13, 15, 14), (14, 15, 1, 0), (0, 2, 4, 6, 8, 10, 12, 14), (17, 16, 24, 25), (15, 13, 22, 23), (5, 3, 17, 18), (11, 9, 20, 21), (1, 15, 23, 16), (3, 1, 16, 17), (7, 5, 18, 19), (13, 11, 21, 22), (25, 24, 31, 30, 29, 28, 27, 26), (16, 23, 31, 24), (22, 21, 29, 30), (20, 19, 27, 28), (18, 17, 25, 26), (23, 22, 30, 31), (21, 20, 28, 29), (19, 18, 26, 27)])
_uv = me_cylinder.uv_layers.new(name='UVMap')
_uv.uv.foreach_set('vector', [1.0, 0.5, 1.0, 1.0, 0.875, 1.0, 0.875, 0.5, 0.875, 0.5, 0.875, 1.0, 0.75, 1.0, 0.75, 0.5, 0.75, 0.5, 0.75, 1.0, 0.625, 1.0, 0.625, 0.5, 0.625, 0.5, 0.625, 1.0, 0.5, 1.0, 0.5, 0.5, 0.5, 0.5, 0.5, 1.0, 0.375, 1.0, 0.375, 0.5, 0.375, 0.5, 0.375, 1.0, 0.25, 1.0, 0.25, 0.5, 0.5, 1.0, 0.625, 1.0, 0.625, 1.0, 0.5, 1.0, 0.25, 0.5, 0.25, 1.0, 0.125, 1.0, 0.125, 0.5, 0.125, 0.5, 0.125, 1.0, 0.0, 1.0, 0.0, 0.5, 0.75, 0.49, 0.9197, 0.4197, 0.99, 0.25, 0.9197, 0.08029, 0.75, 0.01, 0.5803, 0.08029, 0.51, 0.25, 0.5803, 0.4197, 0.875, 1.0, 1.0, 1.0, 1.0, 1.0, 0.875, 1.0, 0.125, 1.0, 0.25, 1.0, 0.25, 1.0, 0.125, 1.0, 0.75, 1.0, 0.875, 1.0, 0.875, 1.0, 0.75, 1.0, 0.375, 1.0, 0.5, 1.0, 0.5, 1.0, 0.375, 1.0, 0.0, 1.0, 0.125, 1.0, 0.125, 1.0, 0.0, 1.0, 0.875, 1.0, 1.0, 1.0, 1.0, 1.0, 0.875, 1.0, 0.625, 1.0, 0.75, 1.0, 0.75, 1.0, 0.625, 1.0, 0.25, 1.0, 0.375, 1.0, 0.375, 1.0, 0.25, 1.0, 0.4197, 0.4197, 0.25, 0.49, 0.08029, 0.4197, 0.01, 0.25, 0.08029, 0.08029, 0.25, 0.01, 0.4197, 0.08029, 0.49, 0.25, 0.0, 1.0, 0.125, 1.0, 0.125, 1.0, 0.0, 1.0, 0.25, 1.0, 0.375, 1.0, 0.375, 1.0, 0.25, 1.0, 0.5, 1.0, 0.625, 1.0, 0.625, 1.0, 0.5, 1.0, 0.75, 1.0, 0.875, 1.0, 0.875, 1.0, 0.75, 1.0, 0.125, 1.0, 0.25, 1.0, 0.25, 1.0, 0.125, 1.0, 0.375, 1.0, 0.5, 1.0, 0.5, 1.0, 0.375, 1.0, 0.625, 1.0, 0.75, 1.0, 0.75, 1.0, 0.625, 1.0])
me_cylinder.materials.append(mat_vaza)
me_cylinder.use_remesh_fix_poles = True
me_cylinder.use_remesh_preserve_attributes = False
me_cylinder.use_mirror_vertex_groups = False
me_cylinder.update()

# ---- objects
ob_stage = bpy.data.objects.new('Stage', me_plane)
ob_helper = bpy.data.objects.new('Helper', me_sphere)
ob_zaves = bpy.data.objects.new('Zaves', me_plane_001)
ob_zaves_001 = bpy.data.objects.new('Zaves.001', me_plane_002)
ob_desk = bpy.data.objects.new('Desk', me_cube)
ob_energy = bpy.data.objects.new('Energy', me_cube_001)
ob_kulisa = bpy.data.objects.new('Kulisa', me_plane_003)
ob_kulisa_001 = bpy.data.objects.new('Kulisa.001', me_plane_004)
ob_vaza = bpy.data.objects.new('Vaza', me_cylinder)

# ---- transforms, parenting, visibility, modifiers, constraints
ob_stage.location = (0.0, 0.0, 0.0)
ob_stage.lineart.crease_threshold = 0.0
ob_helper.location = (0.0, 0.4798, 1.0)
ob_helper.scale = (0.5, 0.5, 0.5)
ob_helper.lineart.crease_threshold = 0.0
ob_zaves.location = (-4.209, 0.1563, 1.963)
ob_zaves.rotation_euler = (1.571, -0.0, 0.0)
ob_zaves.scale = (0.7145, 1.0, 1.0)
ob_zaves.lineart.crease_threshold = 0.0
ob_zaves_001.location = (4.283, 0.1563, 1.963)
ob_zaves_001.rotation_euler = (1.571, -0.0, 0.0)
ob_zaves_001.scale = (0.7145, 1.0, 1.0)
ob_zaves_001.lineart.crease_threshold = 0.0
ob_desk.location = (-0.3249, 11.68, 0.9999)
ob_desk.lineart.crease_threshold = 0.0
ob_energy.location = (5.836, 13.61, 0.9998)
ob_energy.lineart.crease_threshold = 0.0
ob_kulisa.location = (-2.201, 5.581, 1.0)
ob_kulisa.lineart.crease_threshold = 0.0
ob_kulisa_001.location = (2.369, 5.581, 1.0)
ob_kulisa_001.lineart.crease_threshold = 0.0
ob_vaza.location = (-3.975, 2.058, 1.5)
ob_vaza.lineart.crease_threshold = 0.0

# ---- collection membership
col_collection.objects.link(ob_stage)
col_collection.objects.link(ob_helper)
col_collection.objects.link(ob_zaves)
col_collection.objects.link(ob_zaves_001)
col_collection.objects.link(ob_desk)
col_collection.objects.link(ob_energy)
col_collection.objects.link(ob_kulisa)
col_collection.objects.link(ob_kulisa_001)
col_collection.objects.link(ob_vaza)

# ---- scene / render settings (as saved in the file)
scene.frame_start = 1; scene.frame_end = 250; scene.frame_set(1)
scene.render.engine = 'CYCLES'
scene.cycles.use_denoising = False
scene.cycles.samples = 128
scene.cycles.sampling_pattern = 'TABULATED_SOBOL'
scene.cycles.use_adaptive_sampling = False
scene.cycles.use_light_tree = False
scene.view_settings.view_transform = 'Filmic'
bpy.context.view_layer.update()

# ---- added for rendering (the .blend has no active camera and no usable light): camera, sun
cam_auto = bpy.data.cameras.new('AutoCamera')
cam_auto.lens = 50.0
cam_auto.sensor_width = 36.0
cam_auto.clip_end = 1000.0
ob_auto_camera = bpy.data.objects.new('AutoCamera', cam_auto)
scene.collection.objects.link(ob_auto_camera)
ob_auto_camera.location = (24.4079, -24.2356, 20.972)
ob_auto_camera.rotation_euler = (1.09748, -7.21219e-08, 0.694738)
scene.camera = ob_auto_camera
light_auto_sun = bpy.data.lights.new('AutoSun', 'SUN')
light_auto_sun.energy = 3.0
light_auto_sun.angle = 0.0523599
ob_auto_sun = bpy.data.objects.new('AutoSun', light_auto_sun)
scene.collection.objects.link(ob_auto_sun)
ob_auto_sun.rotation_euler = (0.872665, 0.174533, 0.523599)
bpy.context.view_layer.update()
